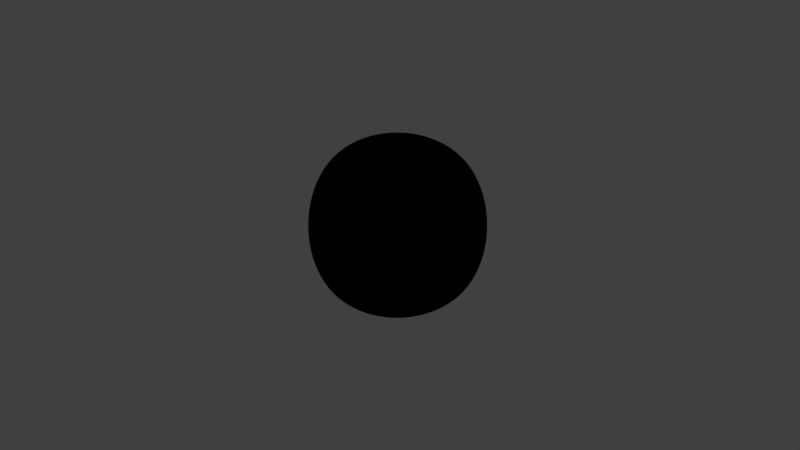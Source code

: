 # Source: coci-man.blend  (saved by Blender 2.62.3; exported with 4.5.12 LTS)
import bpy
from mathutils import Matrix  # noqa: F401  (used for matrix-valued properties, if any)

bpy.ops.wm.read_factory_settings(use_empty=True)
scene = bpy.context.scene
scene.name = 'Scene'

# ---- collections
col_collection_1 = bpy.data.collections.new('Collection 1'); scene.collection.children.link(col_collection_1)

# ---- materials (node trees are filled in below, after node groups)
mat_material = bpy.data.materials.new('Material')
mat_material.alpha_threshold = 0.0
mat_material.use_transparent_shadow = False
mat_material.diffuse_color = (0.0, 0.0, 0.0, 1.0)
mat_material.specular_color = (1.0, 0.9759, 0.7226)
mat_material.roughness = 0.5
mat_material.line_color = (0.0, 0.0, 0.0, 1.0)

# ---- material node trees

# ---- world
world_world = bpy.data.worlds.new('World'); scene.world = world_world
world_world.color = (0.05088, 0.05088, 0.05088)
world_world.use_sun_shadow = False
world_world.sun_shadow_jitter_overblur = 0.0
world_world.cycles.sampling_method = 'MANUAL'
world_world.cycles.sample_map_resolution = 256

# ---- cameras
cam_camera = bpy.data.cameras.new('Camera')
cam_camera.clip_end = 100.0
cam_camera.lens = 35.0
cam_camera.sensor_width = 32.0
cam_camera.sensor_height = 18.0
cam_camera.ortho_scale = 7.314
cam_camera.dof.focus_distance = 0.0
cam_camera.dof.aperture_fstop = 128.0

# ---- lights
light_area = bpy.data.lights.new('Area', 'AREA')
light_area.transmission_factor = 0.0
light_area.energy = 78.54
light_area.shadow_buffer_clip_start = 0.5
light_area.shadow_soft_size = 1.0
light_area.shadow_maximum_resolution = 0.006
light_area.use_absolute_resolution = True
light_area.size = 1.0
light_area.size_y = 1.0
light_area.cycles.use_multiple_importance_sampling = False
light_sun = bpy.data.lights.new('Sun', 'SUN')
light_sun.transmission_factor = 0.0
light_sun.angle = 1.571
light_sun.energy = 1.0
light_sun.shadow_buffer_clip_start = 0.5
light_sun.shadow_soft_size = 1.0
light_sun.shadow_cascade_max_distance = 1000.0
light_sun.cycles.use_multiple_importance_sampling = False

# ---- meshes
me_cube_002 = bpy.data.meshes.new('Cube.002')
me_cube_002.from_pydata([(-1.0, -1.0, -1.0), (-1.0, 1.0, -1.0), (1.0, 1.0, -1.0), (1.0, -1.0, -1.0), (-1.0, -1.0, 1.0), (-1.0, 1.0, 1.0), (1.0, 1.0, 1.0), (1.0, -1.0, 1.0)], [], [(4, 5, 1, 0), (5, 6, 2, 1), (6, 7, 3, 2), (7, 4, 0, 3), (0, 1, 2, 3), (7, 6, 5, 4)])
me_cube_002.materials.append(mat_material)
me_cube_002.use_remesh_preserve_volume = False
me_cube_002.use_remesh_preserve_attributes = False
me_cube_002.use_mirror_vertex_groups = False
me_cube_002.update()

# ---- objects
ob_area = bpy.data.objects.new('Area', light_area)
ob_sun = bpy.data.objects.new('Sun', light_sun)
ob_cube = bpy.data.objects.new('Cube', me_cube_002)
ob_camera = bpy.data.objects.new('Camera', cam_camera)

# ---- transforms, parenting, visibility, modifiers, constraints
ob_area.location = (-0.4656, -4.994, 5.027)
ob_area.rotation_euler = (0.6621, -0.0, 0.0)
ob_area.lineart.crease_threshold = 0.0
ob_sun.location = (6.018, -5.619, 5.14)
ob_sun.rotation_euler = (0.8167, -0.2633, 1.229)
ob_sun.lineart.crease_threshold = 0.0
ob_cube.location = (0.0, 0.0, 0.0)
ob_cube.rotation_euler = (0.0, 2.352e-09, 0.2835)
ob_cube.scale = (1.261, -0.411, 1.261)
ob_cube.lock_scale = (True, False, True)
ob_cube.lineart.crease_threshold = 0.0
_m = ob_cube.modifiers.new('Subsurf', 'SUBSURF')
_m.uv_smooth = 'PRESERVE_CORNERS'
_m.levels = 2
_m.render_levels = 5
_m.show_only_control_edges = False
ob_camera.location = (0.0, -10.0, 0.0)
ob_camera.rotation_euler = (1.571, 0.0, 0.0)
ob_camera.lock_rotations_4d = False
ob_camera.empty_display_type = 'ARROWS'
ob_camera.color = (0.0, 0.0, 0.0, 0.0)
ob_camera.display_type = 'WIRE'
ob_camera.lineart.crease_threshold = 0.0

# ---- collection membership
col_collection_1.objects.link(ob_area)
col_collection_1.objects.link(ob_sun)
col_collection_1.objects.link(ob_cube)
col_collection_1.objects.link(ob_camera)

# ---- scene / render settings (as saved in the file)
scene.camera = ob_camera
scene.frame_start = 1; scene.frame_end = 250; scene.frame_set(1)
scene.render.engine = 'BLENDER_EEVEE_NEXT'
scene.render.image_settings.color_mode = 'RGB'
scene.render.image_settings.compression = 90
scene.render.resolution_percentage = 50
scene.render.dither_intensity = 0.0
scene.render.bake_margin = 2
scene.render.bake_bias = 0.0
scene.cycles.use_denoising = False
scene.cycles.samples = 10
scene.cycles.sampling_pattern = 'TABULATED_SOBOL'
scene.cycles.light_sampling_threshold = 0.0
scene.cycles.use_adaptive_sampling = False
scene.cycles.use_light_tree = False
scene.cycles.blur_glossy = 0.0
scene.cycles.volume_bounces = 1
scene.cycles.pixel_filter_type = 'GAUSSIAN'
scene.cycles.sample_clamp_indirect = 0.0
scene.view_settings.view_transform = 'Standard'
bpy.context.view_layer.update()
